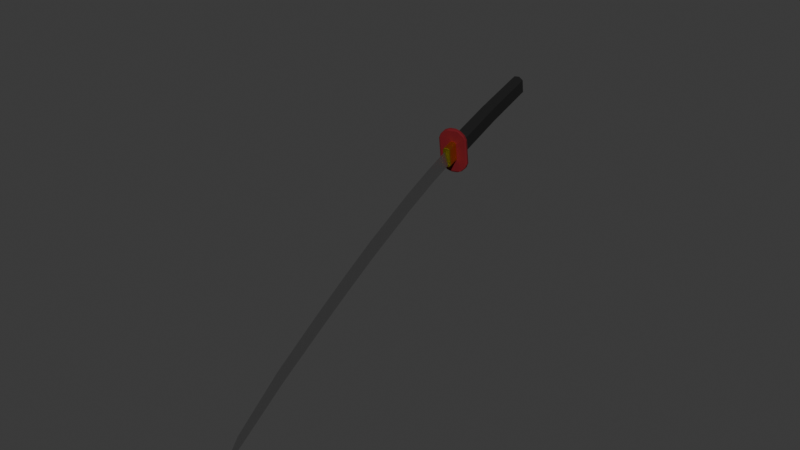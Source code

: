 # Source: katana.blend  (saved by Blender 4.0.36; exported with 4.5.12 LTS)
import bpy
from mathutils import Matrix  # noqa: F401  (used for matrix-valued properties, if any)

bpy.ops.wm.read_factory_settings(use_empty=True)
scene = bpy.context.scene
scene.name = 'Scene'

# ---- collections
col_collection = bpy.data.collections.new('Collection'); scene.collection.children.link(col_collection)

# ---- materials (node trees are filled in below, after node groups)
mat_material_001 = bpy.data.materials.new('Material.001')
mat_material_001.use_transparent_shadow = False
mat_material_002 = bpy.data.materials.new('Material.002')
mat_material_002.use_transparent_shadow = False
mat_material_003 = bpy.data.materials.new('Material.003')
mat_material_003.use_transparent_shadow = False
mat_material_004 = bpy.data.materials.new('Material.004')
mat_material_004.use_transparent_shadow = False

# ---- material node trees
mat_material_001.use_nodes = True; mat_material_001.node_tree.nodes.clear()
_N = mat_material_001.node_tree.nodes; _L = mat_material_001.node_tree.links
n0 = _N.new('ShaderNodeBsdfPrincipled'); n0.name = 'Principled BSDF'; n0.location = (10, 300)
n0.inputs[0].default_value = (0.005774, 0.005774, 0.005774, 1.0)
n0.inputs[2].default_value = 0.8937
n0.inputs[3].default_value = 1.45
n1 = _N.new('ShaderNodeOutputMaterial'); n1.name = 'Material Output'; n1.location = (300, 300)
_L.new(n0.outputs[0], n1.inputs[0])
n1.is_active_output = True
mat_material_002.use_nodes = True; mat_material_002.node_tree.nodes.clear()
_N = mat_material_002.node_tree.nodes; _L = mat_material_002.node_tree.links
n0 = _N.new('ShaderNodeBsdfPrincipled'); n0.name = 'Principled BSDF'; n0.location = (10, 300)
n0.inputs[0].default_value = (0.6858, 0.6858, 0.6858, 1.0)
n0.inputs[1].default_value = 1.0
n0.inputs[2].default_value = 0.248
n0.inputs[3].default_value = 1.45
n1 = _N.new('ShaderNodeOutputMaterial'); n1.name = 'Material Output'; n1.location = (300, 300)
_L.new(n0.outputs[0], n1.inputs[0])
n1.is_active_output = True
mat_material_003.use_nodes = True; mat_material_003.node_tree.nodes.clear()
_N = mat_material_003.node_tree.nodes; _L = mat_material_003.node_tree.links
n0 = _N.new('ShaderNodeBsdfPrincipled'); n0.name = 'Principled BSDF'; n0.location = (10, 300)
n0.inputs[0].default_value = (0.8003, 0.6388, 0.02478, 1.0)
n0.inputs[1].default_value = 1.0
n0.inputs[2].default_value = 0.311
n0.inputs[3].default_value = 1.45
n1 = _N.new('ShaderNodeOutputMaterial'); n1.name = 'Material Output'; n1.location = (300, 300)
_L.new(n0.outputs[0], n1.inputs[0])
n1.is_active_output = True
mat_material_004.use_nodes = True; mat_material_004.node_tree.nodes.clear()
_N = mat_material_004.node_tree.nodes; _L = mat_material_004.node_tree.links
n0 = _N.new('ShaderNodeBsdfPrincipled'); n0.name = 'Principled BSDF'; n0.location = (10, 300)
n0.inputs[0].default_value = (0.1477, 0.00158, 0.006071, 1.0)
n0.inputs[2].default_value = 0.8937
n0.inputs[3].default_value = 1.45
n1 = _N.new('ShaderNodeOutputMaterial'); n1.name = 'Material Output'; n1.location = (300, 300)
_L.new(n0.outputs[0], n1.inputs[0])
n1.is_active_output = True

# ---- world
world_world = bpy.data.worlds.new('World'); scene.world = world_world
world_world.use_nodes = True; world_world.node_tree.nodes.clear()
_N = world_world.node_tree.nodes; _L = world_world.node_tree.links
n0 = _N.new('ShaderNodeOutputWorld'); n0.name = 'World Output'; n0.location = (300, 300)
n1 = _N.new('ShaderNodeBackground'); n1.name = 'Background'; n1.location = (10, 300)
n1.inputs[0].default_value = (0.05088, 0.05088, 0.05088, 1.0)
_L.new(n1.outputs[0], n0.inputs[0])
n0.is_active_output = True
world_world.color = (0.05088, 0.05088, 0.05088)
world_world.use_sun_shadow = False
world_world.sun_shadow_jitter_overblur = 0.0

# ---- meshes
me_cube_001 = bpy.data.meshes.new('Cube.001')
me_cube_001.from_pydata([(3.248, 0.0, -0.1592), (4.437, -2.118e-10, -0.1414), (13.13, -3.768e-10, 0.7669), (14.99, -3.179e-10, 1.184), (15.49, -1.499e-10, 1.433), (2.654, -0.2189, -0.3115), (2.654, -0.2189, 0.4325), (2.654, 0.2189, -0.3115), (2.654, 0.2189, 0.4325), (0.0001916, 0.1678, -0.107), (0.0001916, 0.06694, -0.2079), (0.0001916, 0.1678, 0.2614), (0.0001916, 0.06694, 0.3623), (0.0001916, -0.1678, -0.107), (0.0001916, -0.06694, -0.2079), (0.0001916, -0.1678, 0.2614), (0.0001916, -0.06694, 0.3623), (-2.644, -0.0376, -0.04981), (-2.574, -0.06694, -0.123), (-2.644, -0.09695, 0.009565), (-2.574, -0.1678, -0.0221), (-2.644, -0.09695, 0.3193), (-2.574, -0.1678, 0.3463), (-2.644, -0.0376, 0.3787), (-2.574, -0.06694, 0.4472), (-2.644, 0.09695, 0.009565), (-2.574, 0.1678, -0.0221), (-2.644, 0.0376, -0.04981), (-2.574, 0.06694, -0.123), (-2.644, 0.0376, 0.3787), (-2.574, 0.06694, 0.4472), (-2.644, 0.09695, 0.3193), (-2.574, 0.1678, 0.3463), (2.654, -0.1886, -0.2001), (2.596, -0.1678, -0.1234), (2.596, -0.06694, -0.2242), (2.654, -0.1287, -0.2599), (2.654, -0.1287, 0.3809), (2.596, -0.06694, 0.3459), (2.596, -0.1678, 0.2451), (2.654, -0.1886, 0.321), (2.654, 0.1287, -0.2599), (2.596, 0.06694, -0.2242), (2.596, 0.1678, -0.1234), (2.654, 0.1886, -0.2001), (2.654, 0.1886, 0.321), (2.596, 0.1678, 0.2451), (2.596, 0.06694, 0.3459), (2.654, 0.1287, 0.3809), (2.785, 0.2337, 0.5149), (2.785, 0.2337, -0.3939), (2.785, -0.2337, -0.3939), (2.785, -0.2337, 0.5149), (2.654, 0.1695, 0.6151), (2.654, 0.2964, 0.451), (2.654, 0.2964, -0.3301), (2.654, 0.1695, -0.4941), (2.654, -0.1695, -0.4941), (2.654, -0.2964, -0.3301), (2.654, -0.2964, 0.451), (2.654, -0.1695, 0.6151), (2.785, 0.2985, 0.4925), (2.785, 0.1826, 0.62), (2.785, 0.1826, -0.499), (2.785, 0.2985, -0.3716), (2.785, -0.2985, -0.3716), (2.785, -0.1826, -0.499), (2.785, -0.1826, 0.62), (2.785, -0.2985, 0.4925), (2.654, 0.1312, 0.6445), (2.68, 0.07609, 0.6866), (2.68, 0.2026, 0.6342), (2.654, 0.1818, 0.6222), (2.654, 0.3087, 0.4945), (2.68, 0.3161, 0.5207), (2.68, 0.3685, 0.3942), (2.654, 0.341, 0.4159), (2.654, 0.341, -0.295), (2.68, 0.3685, -0.2732), (2.68, 0.3161, -0.3998), (2.654, 0.3087, -0.3736), (2.654, 0.1818, -0.5013), (2.68, 0.2026, -0.5133), (2.68, 0.07609, -0.5657), (2.654, 0.1312, -0.5235), (2.654, -0.1312, -0.5235), (2.68, -0.07609, -0.5657), (2.68, -0.2026, -0.5133), (2.654, -0.1818, -0.5013), (2.654, -0.3087, -0.3736), (2.68, -0.3161, -0.3998), (2.68, -0.3685, -0.2732), (2.654, -0.341, -0.295), (2.654, -0.341, 0.4159), (2.68, -0.3685, 0.3942), (2.68, -0.3161, 0.5207), (2.654, -0.3087, 0.4945), (2.654, -0.1818, 0.6222), (2.68, -0.2026, 0.6342), (2.68, -0.07609, 0.6866), (2.654, -0.1312, 0.6445), (2.785, 0.3329, 0.4442), (2.759, 0.3685, 0.3942), (2.759, 0.3161, 0.5207), (2.785, 0.3068, 0.5059), (2.785, 0.1888, 0.6244), (2.759, 0.2026, 0.6342), (2.759, 0.07609, 0.6866), (2.785, 0.1423, 0.6452), (2.785, 0.1423, -0.5243), (2.759, 0.07609, -0.5657), (2.759, 0.2026, -0.5133), (2.785, 0.1888, -0.5035), (2.785, 0.3068, -0.3849), (2.759, 0.3161, -0.3998), (2.759, 0.3685, -0.2732), (2.785, 0.3329, -0.3233), (2.785, -0.3329, -0.3233), (2.759, -0.3685, -0.2732), (2.759, -0.3161, -0.3998), (2.785, -0.3068, -0.3849), (2.785, -0.1888, -0.5035), (2.759, -0.2026, -0.5133), (2.759, -0.07609, -0.5657), (2.785, -0.1423, -0.5243), (2.785, -0.1423, 0.6452), (2.759, -0.07609, 0.6866), (2.759, -0.2026, 0.6342), (2.785, -0.1888, 0.6244), (2.785, -0.3068, 0.5059), (2.759, -0.3161, 0.5207), (2.759, -0.3685, 0.3942), (2.785, -0.3329, 0.4442), (2.785, 0.04484, 0.3345), (2.785, 0.09218, 0.2871), (2.785, 0.1214, 0.3717), (2.785, 0.09218, -0.1662), (2.785, 0.04484, -0.2135), (2.785, 0.1214, -0.2507), (2.785, -0.04484, -0.2135), (2.785, -0.09218, -0.1662), (2.785, -0.1214, -0.2507), (2.785, -0.09218, 0.2871), (2.785, -0.04484, 0.3345), (2.785, -0.1214, 0.3717), (3.248, 0.05138, -0.1895), (3.248, -0.05138, -0.1895), (3.248, 0.0702, 0.2946), (3.229, 0.09218, 0.2871), (3.229, 0.04484, 0.3345), (3.248, 0.05812, 0.3075), (3.248, 0.04881, -0.1989), (3.229, 0.04484, -0.2135), (3.229, 0.09218, -0.1662), (3.248, 0.06996, -0.1789), (3.248, -0.06996, -0.1789), (3.229, -0.09218, -0.1662), (3.229, -0.04484, -0.2135), (3.248, -0.04881, -0.1989), (3.248, -0.05812, 0.3075), (3.229, -0.04484, 0.3345), (3.229, -0.09218, 0.2871), (3.248, -0.0702, 0.2946), (3.248, 0.04727, 0.2529), (3.248, 0.02345, 0.2802), (4.383, 0.02369, 0.2956), (4.386, 0.04731, 0.2687), (3.248, -0.02345, 0.2802), (3.248, -0.04727, 0.2529), (4.386, -0.04731, 0.2687), (4.383, -0.02369, 0.2956), (13.07, -0.03766, 1.091), (13.06, -0.01436, 1.117), (13.06, 0.01436, 1.117), (13.07, 0.03766, 1.091), (15.16, -0.03131, 1.454), (15.15, -0.008045, 1.48), (15.15, 0.008045, 1.48), (15.16, 0.03131, 1.454), (15.65, -2.78e-11, 1.563), (3.248, 0.05812, 0.3075), (3.248, 0.0702, 0.2946), (3.248, -0.0702, 0.2946), (3.248, -0.05812, 0.3075), (8.231, -2.836e-10, 0.1088), (5.984, -2.118e-10, -0.0709), (5.933, -0.04733, 0.3394), (8.181, -0.04603, 0.5078), (8.178, -0.02258, 0.5343), (5.93, -0.02379, 0.3661), (5.93, 0.02379, 0.3661), (8.178, 0.02258, 0.5343), (8.181, 0.04603, 0.5078), (5.933, 0.04733, 0.3394), (9.712, -3.785e-10, 0.2786), (11.31, -4.137e-10, 0.4911), (9.641, -0.04431, 0.66), (11.24, -0.04163, 0.8495), (11.24, -0.01828, 0.8757), (9.636, -0.02091, 0.6863), (9.636, 0.02091, 0.6863), (11.24, 0.01828, 0.8757), (11.24, 0.04163, 0.8495), (9.641, 0.04431, 0.66)], [], [(16, 24, 22, 15), (41, 44, 7), (10, 28, 26, 9), (97, 100, 60), (30, 12, 11, 32), (9, 11, 46, 43), (13, 15, 22, 20), (37, 40, 6), (10, 42, 35, 14), (78, 75, 102, 115), (109, 112, 63), (89, 92, 58), (45, 48, 8), (103, 74, 71, 106), (93, 96, 59), (85, 88, 57), (164, 167, 170, 165), (129, 132, 68), (121, 124, 66), (113, 116, 64), (49, 62, 108, 125, 67, 52, 144, 143, 133, 135), (145, 154, 147, 181, 163, 0), (52, 68, 132, 117, 65, 51, 141, 140, 142, 144), (169, 186, 189, 170), (155, 158, 146), (133, 143, 160, 149), (182, 162, 155, 146, 0, 168), (201, 173, 174, 202), (180, 150, 159, 183, 167, 164), (187, 184, 194, 196), (197, 171, 172, 198), (197, 195, 2, 171), (171, 2, 3, 175), (169, 1, 185, 186), (165, 190, 193, 166), (175, 3, 4, 179), (184, 192, 203, 194), (191, 188, 199, 200), (2, 174, 178, 3), (173, 172, 176, 177), (147, 150, 180, 181), (3, 178, 179, 4), (177, 176, 179), (14, 35, 34, 13), (38, 16, 15, 39), (42, 10, 9, 43), (12, 47, 46, 11), (26, 32, 11, 9), (34, 39, 15, 13), (12, 30, 24, 16), (53, 72, 73, 54, 8), (28, 10, 14, 18), (47, 12, 16, 38), (17, 19, 21, 23, 29, 31, 25, 27), (27, 25, 26, 28), (23, 21, 22, 24), (31, 29, 30, 32), (19, 17, 18, 20), (17, 27, 28, 18), (20, 22, 21, 19), (24, 30, 29, 23), (32, 26, 25, 31), (18, 14, 13, 20), (34, 35, 36, 33), (38, 39, 40, 37), (42, 43, 44, 41), (46, 47, 48, 45), (35, 42, 41, 36), (33, 40, 39, 34), (47, 38, 37, 48), (43, 46, 45, 44), (33, 36, 5), (77, 80, 55), (86, 83, 110, 123), (94, 91, 118, 131), (105, 108, 62), (61, 104, 105, 62, 49), (63, 112, 113, 64, 50), (65, 120, 121, 66, 51), (95, 130, 127, 98), (8, 48, 37, 6, 60, 100, 69, 53), (111, 82, 79, 114), (87, 122, 119, 90), (81, 84, 56), (70, 107, 106, 71), (102, 75, 74, 103), (78, 115, 114, 79), (110, 83, 82, 111), (86, 123, 122, 87), (118, 91, 90, 119), (94, 131, 130, 95), (126, 99, 98, 127), (151, 154, 145), (51, 66, 124, 109, 63, 50, 138, 137, 139, 141), (146, 158, 151, 145, 0), (117, 120, 65), (168, 0, 1, 169), (125, 128, 67), (67, 128, 129, 68, 52), (59, 96, 97, 60, 6), (101, 104, 61), (7, 44, 45, 8, 54, 76, 77, 55), (70, 99, 126, 107), (5, 36, 41, 7, 56, 84, 85, 57), (55, 80, 81, 56, 7), (57, 88, 89, 58, 5), (6, 40, 33, 5, 58, 92, 93, 59), (73, 76, 54), (70, 71, 72, 69), (74, 75, 76, 73), (78, 79, 80, 77), (82, 83, 84, 81), (86, 87, 88, 85), (90, 91, 92, 89), (94, 95, 96, 93), (98, 99, 100, 97), (102, 103, 104, 101), (106, 107, 108, 105), (110, 111, 112, 109), (114, 115, 116, 113), (118, 119, 120, 117), (122, 123, 124, 121), (126, 127, 128, 125), (130, 131, 132, 129), (105, 104, 103, 106), (73, 72, 71, 74), (69, 100, 99, 70), (125, 108, 107, 126), (77, 76, 75, 78), (101, 116, 115, 102), (113, 112, 111, 114), (81, 80, 79, 82), (83, 86, 85, 84), (109, 124, 123, 110), (89, 88, 87, 90), (121, 120, 119, 122), (91, 94, 93, 92), (117, 132, 131, 118), (97, 96, 95, 98), (129, 128, 127, 130), (69, 72, 53), (133, 134, 135), (136, 137, 138), (139, 140, 141), (142, 143, 144), (148, 134, 133, 149), (152, 137, 136, 153), (139, 157, 156, 140), (142, 161, 160, 143), (136, 134, 148, 153), (139, 137, 152, 157), (142, 140, 156, 161), (50, 64, 116, 101, 61, 49, 135, 134, 136, 138), (148, 149, 150, 147), (152, 153, 154, 151), (156, 157, 158, 155), (160, 161, 162, 159), (159, 150, 149, 160), (147, 154, 153, 148), (151, 158, 157, 152), (155, 162, 161, 156), (159, 162, 182, 183), (170, 167, 168, 169), (166, 163, 164, 165), (201, 198, 172, 173), (165, 170, 189, 190), (191, 200, 203, 192), (187, 196, 199, 188), (173, 177, 178, 174), (171, 175, 176, 172), (177, 179, 178), (175, 179, 176), (180, 164, 163, 181), (182, 168, 167, 183), (0, 163, 166, 1), (191, 192, 193, 190), (187, 188, 189, 186), (188, 191, 190, 189), (192, 184, 185, 193), (184, 187, 186, 185), (1, 166, 193, 185), (201, 202, 203, 200), (197, 198, 199, 196), (195, 197, 196, 194), (198, 201, 200, 199), (202, 195, 194, 203), (195, 202, 174, 2)])
me_cube_001.polygons.foreach_set('material_index', [0, 3, 0, 3, 0, 0, 0, 3, 0, 3, 3, 3, 3, 3, 3, 3, 1, 3, 3, 3, 3, 2, 3, 1, 2, 2, 2, 1, 2, 1, 1, 1, 1, 1, 1, 1, 1, 1, 1, 1, 0, 1, 1, 0, 0, 0, 0, 0, 0, 0, 3, 0, 0, 0, 0, 0, 0, 0, 0, 0, 0, 0, 0, 3, 3, 3, 3, 3, 3, 3, 3, 3, 3, 3, 3, 3, 3, 3, 3, 3, 3, 3, 3, 3, 3, 3, 3, 3, 3, 3, 3, 3, 0, 3, 2, 3, 1, 3, 3, 3, 3, 3, 3, 3, 3, 3, 3, 3, 3, 3, 3, 3, 3, 3, 3, 3, 3, 3, 3, 3, 3, 3, 3, 3, 3, 3, 3, 3, 3, 3, 3, 3, 3, 3, 3, 3, 3, 3, 3, 3, 3, 3, 3, 3, 3, 2, 2, 2, 2, 2, 2, 2, 3, 2, 2, 2, 2, 2, 2, 2, 2, 0, 1, 1, 1, 1, 1, 1, 1, 1, 1, 1, 2, 2, 1, 1, 1, 1, 1, 1, 1, 1, 1, 1, 1, 1, 1])
_uv = me_cube_001.uv_layers.new(name='UVMap')
_uv.uv.foreach_set('vector', [0.3815, 0.2119, 0.3815, 0.4169, 0.3735, 0.4173, 0.3735, 0.2123, 0.4606, 0.1734, 0.4654, 0.1687, 0.4679, 0.1774, 0.2856, 0.2116, 0.2914, 0.00582, 0.3, 0.005868, 0.2941, 0.2116, 0.4358, 0.1047, 0.4399, 0.1029, 0.4368, 0.1052, 0.3923, 0.4169, 0.3923, 0.2119, 0.4003, 0.2123, 0.4003, 0.4173, 0.2941, 0.2116, 0.3235, 0.2115, 0.3232, 0.419, 0.2938, 0.4191, 0.3646, 0.2116, 0.3352, 0.2115, 0.3293, 0.005712, 0.3587, 0.005868, 0.4401, 0.1235, 0.4353, 0.1281, 0.4329, 0.1194, 0.416, 0.2058, 0.416, 0.4133, 0.4053, 0.4133, 0.4053, 0.2058, 0.4231, 0.2608, 0.4231, 0.2075, 0.4293, 0.2075, 0.4293, 0.2608, 0.439, 0.0968, 0.4353, 0.09513, 0.4358, 0.09478, 0.4257, 0.1822, 0.4231, 0.1761, 0.4267, 0.1789, 0.4654, 0.1281, 0.4606, 0.1235, 0.4679, 0.1194, 0.4446, 0.1977, 0.4509, 0.1977, 0.4503, 0.2068, 0.4441, 0.2068, 0.4231, 0.1207, 0.4257, 0.1146, 0.4267, 0.118, 0.4399, 0.1939, 0.4358, 0.1922, 0.4368, 0.1916, 0.1129, 0.9955, 0.1092, 0.9955, 0.1092, 0.9049, 0.1129, 0.9049, 0.4749, 0.01445, 0.477, 0.01938, 0.4742, 0.01552, 0.4654, 0.09513, 0.4617, 0.0968, 0.4649, 0.09478, 0.4258, 0.08566, 0.4237, 0.08073, 0.4265, 0.08459, 0.4317, 0.01373, 0.4358, 0.005327, 0.439, 0.00331, 0.4617, 0.00331, 0.4649, 0.005327, 0.469, 0.01373, 0.4601, 0.02517, 0.4539, 0.02815, 0.4468, 0.02815, 0.4406, 0.02517, 0.4563, 0.2396, 0.4549, 0.2387, 0.4548, 0.2009, 0.4548, 0.2009, 0.4567, 0.2042, 0.4604, 0.2371, 0.469, 0.01373, 0.4742, 0.01552, 0.477, 0.01938, 0.477, 0.08073, 0.4742, 0.08459, 0.469, 0.08638, 0.4601, 0.07493, 0.4577, 0.06817, 0.4577, 0.03194, 0.4601, 0.02517, 0.09902, 0.906, 0.09195, 0.7824, 0.09398, 0.7825, 0.1011, 0.906, 0.466, 0.2387, 0.4644, 0.2403, 0.4646, 0.2396, 0.4797, 0.2851, 0.4725, 0.2851, 0.4725, 0.2496, 0.4797, 0.2496, 0.4661, 0.2009, 0.4661, 0.2009, 0.466, 0.2387, 0.4646, 0.2396, 0.4604, 0.2371, 0.4642, 0.2042, 0.01828, 0.3564, 0.01408, 0.2094, 0.01607, 0.2092, 0.02028, 0.3562, 0.4558, 0.1998, 0.4558, 0.1998, 0.4651, 0.1998, 0.4651, 0.1998, 0.4623, 0.202, 0.4586, 0.202, 0.08687, 0.6023, 0.05457, 0.6017, 0.0559, 0.4825, 0.08698, 0.485, 0.08887, 0.3562, 0.09308, 0.2092, 0.09506, 0.2094, 0.09087, 0.3564, 0.08887, 0.3562, 0.05968, 0.3538, 0.06666, 0.2071, 0.09308, 0.2092, 0.09308, 0.2092, 0.06666, 0.2071, 0.08446, 0.05511, 0.1047, 0.03981, 0.09902, 0.906, 0.06582, 0.9053, 0.05874, 0.7818, 0.09195, 0.7824, 0.008086, 0.906, 0.01517, 0.7825, 0.0172, 0.7824, 0.01013, 0.906, 0.1047, 0.03981, 0.08446, 0.05511, 0.1001, 0.01376, 0.1091, -2.086e-08, 0.05457, 0.6017, 0.02228, 0.6023, 0.02217, 0.485, 0.05325, 0.4825, 0.1129, 0.6009, 0.1092, 0.6009, 0.1094, 0.4838, 0.1127, 0.4838, 0.04249, 0.2071, 0.01607, 0.2092, 0.004488, 0.03981, 0.02469, 0.05511, 0.1122, 0.2086, 0.1099, 0.2086, 0.1104, 0.03988, 0.1117, 0.03988, 0.4209, 0.1977, 0.4209, 0.1977, 0.4209, 0.1977, 0.4209, 0.1977, 0.02469, 0.05511, 0.004488, 0.03981, 7.584e-08, 7.764e-09, 0.009027, 0.01376, 0.1117, 0.03988, 0.1104, 0.03988, 0.1111, 0.0, 0.3731, 0.2116, 0.3735, 0.4191, 0.3649, 0.4191, 0.3646, 0.2116, 0.3815, 0.004743, 0.3815, 0.2119, 0.3735, 0.2123, 0.3735, 0.0052, 0.2852, 0.4191, 0.2856, 0.2116, 0.2941, 0.2116, 0.2938, 0.4191, 0.3923, 0.2119, 0.3923, 0.004743, 0.4003, 0.0052, 0.4003, 0.2123, 0.3, 0.005868, 0.3293, 0.005712, 0.3235, 0.2115, 0.2941, 0.2116, 0.3649, 0.4191, 0.3355, 0.419, 0.3352, 0.2115, 0.3646, 0.2116, 0.3923, 0.2119, 0.3923, 0.4169, 0.3815, 0.4169, 0.3815, 0.2119, 0.4639, 0.1052, 0.4649, 0.1047, 0.475, 0.1146, 0.474, 0.118, 0.4679, 0.1194, 0.416, 0.0, 0.416, 0.2058, 0.4053, 0.2058, 0.4053, 0.0, 0.3923, 0.004743, 0.3923, 0.2119, 0.3815, 0.2119, 0.3815, 0.004743, 0.4523, 0.2857, 0.4476, 0.2811, 0.4476, 0.2569, 0.4523, 0.2523, 0.4583, 0.2523, 0.4631, 0.2569, 0.4631, 0.2811, 0.4583, 0.2857, 0.4583, 0.2857, 0.4631, 0.2811, 0.4687, 0.2848, 0.4607, 0.2926, 0.4523, 0.2523, 0.4476, 0.2569, 0.4419, 0.2561, 0.45, 0.2482, 0.4631, 0.2569, 0.4583, 0.2523, 0.4607, 0.2482, 0.4687, 0.2561, 0.4476, 0.2811, 0.4523, 0.2857, 0.45, 0.2926, 0.4419, 0.2848, 0.4523, 0.2857, 0.4583, 0.2857, 0.4607, 0.2926, 0.45, 0.2926, 0.3587, 0.005868, 0.3293, 0.005712, 0.3319, -1.304e-08, 0.3566, 0.0001312, 0.3815, 0.4169, 0.3923, 0.4169, 0.3899, 0.4229, 0.3839, 0.4229, 0.3293, 0.005712, 0.3, 0.005868, 0.3021, 0.0001312, 0.3268, -1.295e-08, 0.3673, 0.00582, 0.3731, 0.2116, 0.3646, 0.2116, 0.3587, 0.005868, 0.4369, 0.1617, 0.445, 0.1696, 0.4401, 0.1734, 0.4353, 0.1687, 0.445, 0.1252, 0.4369, 0.133, 0.4353, 0.1281, 0.4401, 0.1235, 0.4557, 0.1696, 0.4638, 0.1617, 0.4654, 0.1687, 0.4606, 0.1734, 0.4638, 0.133, 0.4557, 0.1252, 0.4606, 0.1235, 0.4654, 0.1281, 0.4053, 0.4133, 0.416, 0.4133, 0.4209, 0.4179, 0.4003, 0.4179, 0.3709, 0.4238, 0.3293, 0.4236, 0.3355, 0.419, 0.3649, 0.4191, 0.3923, 0.004743, 0.3815, 0.004743, 0.3766, 0.0, 0.3972, 0.0, 0.2938, 0.4191, 0.3232, 0.419, 0.3293, 0.4236, 0.2878, 0.4238, 0.4353, 0.1687, 0.4401, 0.1734, 0.4329, 0.1774, 0.4776, 0.1761, 0.475, 0.1822, 0.474, 0.1789, 0.423, 0.303, 0.423, 0.2909, 0.4293, 0.2909, 0.4293, 0.303, 0.4398, 0.2075, 0.4398, 0.2608, 0.4335, 0.2608, 0.4335, 0.2075, 0.4353, 0.004972, 0.439, 0.00331, 0.4358, 0.005327, 0.4265, 0.01552, 0.4258, 0.01445, 0.4353, 0.004972, 0.4358, 0.005327, 0.4317, 0.01373, 0.4358, 0.09478, 0.4353, 0.09513, 0.4258, 0.08566, 0.4265, 0.08459, 0.4317, 0.08638, 0.4742, 0.08459, 0.4749, 0.08566, 0.4654, 0.09513, 0.4649, 0.09478, 0.469, 0.08638, 0.4509, 0.2482, 0.4446, 0.2482, 0.4441, 0.2391, 0.4503, 0.2391, 0.4679, 0.1194, 0.4606, 0.1235, 0.4401, 0.1235, 0.4329, 0.1194, 0.4368, 0.1052, 0.4399, 0.1029, 0.4608, 0.1029, 0.4639, 0.1052, 0.4292, 0.2808, 0.4229, 0.2808, 0.423, 0.2711, 0.4293, 0.2711, 0.4399, 0.2808, 0.4336, 0.2808, 0.4335, 0.2711, 0.4398, 0.2711, 0.4649, 0.1922, 0.4608, 0.1939, 0.4639, 0.1916, 0.4501, 0.2169, 0.4438, 0.2169, 0.4441, 0.2068, 0.4503, 0.2068, 0.4293, 0.2075, 0.4231, 0.2075, 0.423, 0.1977, 0.4293, 0.1977, 0.4231, 0.2608, 0.4293, 0.2608, 0.4293, 0.2711, 0.423, 0.2711, 0.4293, 0.2909, 0.423, 0.2909, 0.423, 0.2808, 0.4293, 0.2808, 0.423, 0.303, 0.4293, 0.303, 0.4293, 0.3131, 0.423, 0.3131, 0.4335, 0.2608, 0.4398, 0.2608, 0.4398, 0.2711, 0.4335, 0.2711, 0.4398, 0.2075, 0.4335, 0.2075, 0.4335, 0.1977, 0.4398, 0.1977, 0.4438, 0.229, 0.4501, 0.229, 0.4503, 0.2391, 0.4441, 0.2391, 0.4565, 0.2403, 0.4549, 0.2387, 0.4563, 0.2396, 0.469, 0.08638, 0.4649, 0.09478, 0.4617, 0.0968, 0.439, 0.0968, 0.4358, 0.09478, 0.4317, 0.08638, 0.4406, 0.07493, 0.4468, 0.07195, 0.4539, 0.07195, 0.4601, 0.07493, 0.4646, 0.2396, 0.4644, 0.2403, 0.4565, 0.2403, 0.4563, 0.2396, 0.4604, 0.2371, 0.477, 0.08073, 0.4749, 0.08566, 0.4742, 0.08459, 0.1071, 0.9966, 0.07416, 1.0, 0.06582, 0.9053, 0.09902, 0.906, 0.4617, 0.00331, 0.4654, 0.004972, 0.4649, 0.005327, 0.4649, 0.005327, 0.4654, 0.004972, 0.4749, 0.01445, 0.4742, 0.01552, 0.469, 0.01373, 0.4267, 0.118, 0.4257, 0.1146, 0.4358, 0.1047, 0.4368, 0.1052, 0.4329, 0.1194, 0.4237, 0.01938, 0.4258, 0.01445, 0.4265, 0.01552, 0.4679, 0.1774, 0.4654, 0.1687, 0.4654, 0.1281, 0.4679, 0.1194, 0.474, 0.118, 0.4776, 0.1207, 0.4776, 0.1761, 0.474, 0.1789, 0.4501, 0.2169, 0.4501, 0.229, 0.4438, 0.229, 0.4438, 0.2169, 0.4329, 0.1774, 0.4401, 0.1734, 0.4606, 0.1734, 0.4679, 0.1774, 0.4639, 0.1916, 0.4608, 0.1939, 0.4399, 0.1939, 0.4368, 0.1916, 0.474, 0.1789, 0.475, 0.1822, 0.4649, 0.1922, 0.4639, 0.1916, 0.4679, 0.1774, 0.4368, 0.1916, 0.4358, 0.1922, 0.4257, 0.1822, 0.4267, 0.1789, 0.4329, 0.1774, 0.4329, 0.1194, 0.4353, 0.1281, 0.4353, 0.1687, 0.4329, 0.1774, 0.4267, 0.1789, 0.4231, 0.1761, 0.4231, 0.1207, 0.4267, 0.118, 0.475, 0.1146, 0.4776, 0.1207, 0.474, 0.118, 0.4501, 0.2169, 0.4503, 0.2068, 0.4525, 0.2084, 0.4524, 0.2125, 0.423, 0.1977, 0.4231, 0.2075, 0.4209, 0.2059, 0.4209, 0.1998, 0.4231, 0.2608, 0.423, 0.2711, 0.4209, 0.2691, 0.4209, 0.2626, 0.423, 0.2808, 0.423, 0.2909, 0.4209, 0.2865, 0.4209, 0.2824, 0.423, 0.303, 0.423, 0.3131, 0.4209, 0.3115, 0.4209, 0.3074, 0.4398, 0.2711, 0.4398, 0.2608, 0.4419, 0.2626, 0.4419, 0.2691, 0.4398, 0.2075, 0.4398, 0.1977, 0.4419, 0.1998, 0.4419, 0.2059, 0.4503, 0.2391, 0.4501, 0.229, 0.4524, 0.2334, 0.4525, 0.2375, 0.4293, 0.2075, 0.4293, 0.1977, 0.4314, 0.1989, 0.4314, 0.2037, 0.4441, 0.2068, 0.4438, 0.2169, 0.4419, 0.2116, 0.442, 0.2079, 0.4293, 0.2909, 0.4293, 0.2808, 0.4314, 0.2819, 0.4314, 0.2856, 0.4293, 0.2711, 0.4293, 0.2608, 0.4314, 0.2649, 0.4314, 0.27, 0.4335, 0.2608, 0.4335, 0.2711, 0.4314, 0.27, 0.4314, 0.2649, 0.4293, 0.3131, 0.4293, 0.303, 0.4314, 0.3083, 0.4314, 0.312, 0.4438, 0.229, 0.4441, 0.2391, 0.442, 0.238, 0.4419, 0.2343, 0.4335, 0.1977, 0.4335, 0.2075, 0.4314, 0.2037, 0.4314, 0.1989, 0.442, 0.2079, 0.4426, 0.1984, 0.4446, 0.1977, 0.4441, 0.2068, 0.4531, 0.1983, 0.4525, 0.2084, 0.4503, 0.2068, 0.4509, 0.1977, 0.4608, 0.1029, 0.4399, 0.1029, 0.4443, 0.1001, 0.4564, 0.1001, 0.4617, 0.00331, 0.439, 0.00331, 0.4443, 0.0, 0.4564, 0.0, 0.4776, 0.1761, 0.4776, 0.1207, 0.4798, 0.1229, 0.4798, 0.1749, 0.4237, 0.01938, 0.4237, 0.08073, 0.4209, 0.07673, 0.4209, 0.02338, 0.4314, 0.27, 0.4313, 0.28, 0.4292, 0.2808, 0.4293, 0.2711, 0.4649, 0.1922, 0.475, 0.1822, 0.4756, 0.1848, 0.4665, 0.1936, 0.4564, 0.1977, 0.4443, 0.1977, 0.4399, 0.1939, 0.4608, 0.1939, 0.439, 0.0968, 0.4617, 0.0968, 0.4564, 0.1001, 0.4443, 0.1001, 0.4257, 0.1822, 0.4358, 0.1922, 0.4342, 0.1936, 0.4251, 0.1848, 0.4315, 0.28, 0.4314, 0.27, 0.4335, 0.2711, 0.4336, 0.2808, 0.4209, 0.1749, 0.4209, 0.1229, 0.4231, 0.1207, 0.4231, 0.1761, 0.477, 0.08073, 0.477, 0.01938, 0.4798, 0.02338, 0.4798, 0.07673, 0.4525, 0.2375, 0.4531, 0.2476, 0.4509, 0.2482, 0.4503, 0.2391, 0.4426, 0.2475, 0.442, 0.238, 0.4441, 0.2391, 0.4446, 0.2482, 0.4608, 0.1029, 0.4649, 0.1047, 0.4639, 0.1052, 0.4468, 0.02815, 0.443, 0.03194, 0.4406, 0.02517, 0.443, 0.06817, 0.4468, 0.07195, 0.4406, 0.07493, 0.4539, 0.07195, 0.4577, 0.06817, 0.4601, 0.07493, 0.4577, 0.03194, 0.4539, 0.02815, 0.4601, 0.02517, 0.4835, 0.2498, 0.4835, 0.2853, 0.4797, 0.2851, 0.4797, 0.2496, 0.5033, 0.2379, 0.4678, 0.2379, 0.4679, 0.2338, 0.5034, 0.2339, 0.479, 0.3328, 0.4434, 0.3329, 0.4434, 0.3288, 0.4789, 0.3288, 0.4687, 0.2853, 0.4687, 0.2498, 0.4725, 0.2496, 0.4725, 0.2851, 0.4679, 0.2338, 0.4679, 0.1977, 0.5034, 0.1977, 0.5034, 0.2339, 0.4801, -1.906e-08, 0.4873, -1.906e-08, 0.4873, 0.03552, 0.4801, 0.03552, 0.4789, 0.2926, 0.4789, 0.3288, 0.4434, 0.3288, 0.4434, 0.2927, 0.4317, 0.08638, 0.4265, 0.08459, 0.4237, 0.08073, 0.4237, 0.01938, 0.4265, 0.01552, 0.4317, 0.01373, 0.4406, 0.02517, 0.443, 0.03194, 0.443, 0.06817, 0.4406, 0.07493, 0.4835, 0.2498, 0.4797, 0.2496, 0.4808, 0.2482, 0.4817, 0.2483, 0.5033, 0.2379, 0.5034, 0.2339, 0.5049, 0.235, 0.5048, 0.2367, 0.4434, 0.3288, 0.4434, 0.3329, 0.4419, 0.3317, 0.4419, 0.33, 0.4725, 0.2496, 0.4687, 0.2498, 0.4705, 0.2483, 0.4715, 0.2482, 0.4651, 0.1998, 0.4558, 0.1998, 0.4569, 0.1977, 0.464, 0.1977, 0.4548, 0.2009, 0.4549, 0.2387, 0.4531, 0.2377, 0.4531, 0.2015, 0.4876, 0.03701, 0.4798, 0.03701, 0.4801, 0.03552, 0.4873, 0.03552, 0.466, 0.2387, 0.4661, 0.2009, 0.4678, 0.2015, 0.4678, 0.2377, 0.4209, 0.1977, 0.4209, 0.1977, 0.4209, 0.1977, 0.4209, 0.1977, 0.1011, 0.906, 0.1091, 0.9964, 0.1071, 0.9966, 0.09902, 0.906, 0.01013, 0.906, 0.002051, 0.9966, 6.196e-09, 0.9964, 0.008086, 0.906, 0.1125, 0.3552, 0.1096, 0.3552, 0.1099, 0.2086, 0.1122, 0.2086, 0.1129, 0.9049, 0.1092, 0.9049, 0.1091, 0.7811, 0.113, 0.7811, 0.02026, 0.6024, 0.02017, 0.4852, 0.02217, 0.485, 0.02228, 0.6023, 0.08687, 0.6023, 0.08698, 0.485, 0.08898, 0.4852, 0.08889, 0.6024, 0.01408, 0.2094, 0.002508, 0.04002, 0.004488, 0.03981, 0.01607, 0.2092, 0.09308, 0.2092, 0.1047, 0.03981, 0.1066, 0.04002, 0.09506, 0.2094, 0.002508, 0.04002, 7.584e-08, 7.764e-09, 0.004488, 0.03981, 0.1047, 0.03981, 0.1091, -2.086e-08, 0.1066, 0.04002, 0.4558, 0.1998, 0.4586, 0.202, 0.4567, 0.2042, 0.4548, 0.2009, 0.4661, 0.2009, 0.4642, 0.2042, 0.4623, 0.202, 0.4651, 0.1998, 0.03499, 1.0, 0.002051, 0.9966, 0.01013, 0.906, 0.04333, 0.9053, 0.02026, 0.6024, 0.02228, 0.6023, 0.0172, 0.7824, 0.01517, 0.7825, 0.08687, 0.6023, 0.08889, 0.6024, 0.09398, 0.7825, 0.09195, 0.7824, 0.1092, 0.6009, 0.1129, 0.6009, 0.113, 0.7811, 0.1091, 0.7811, 0.02228, 0.6023, 0.05457, 0.6017, 0.05041, 0.7818, 0.0172, 0.7824, 0.05457, 0.6017, 0.08687, 0.6023, 0.09195, 0.7824, 0.05874, 0.7818, 0.04333, 0.9053, 0.01013, 0.906, 0.0172, 0.7824, 0.05041, 0.7818, 0.01828, 0.3564, 0.02028, 0.3562, 0.02217, 0.485, 0.02017, 0.4852, 0.08887, 0.3562, 0.09087, 0.3564, 0.08898, 0.4852, 0.08698, 0.485, 0.05968, 0.3538, 0.08887, 0.3562, 0.08698, 0.485, 0.0559, 0.4825, 0.1096, 0.3552, 0.1125, 0.3552, 0.1127, 0.4838, 0.1094, 0.4838, 0.02028, 0.3562, 0.04947, 0.3538, 0.05325, 0.4825, 0.02217, 0.485, 0.04947, 0.3538, 0.02028, 0.3562, 0.01607, 0.2092, 0.04249, 0.2071])
me_cube_001.materials.append(mat_material_001)
me_cube_001.materials.append(mat_material_002)
me_cube_001.materials.append(mat_material_003)
me_cube_001.materials.append(mat_material_004)
me_cube_001.update()

# ---- objects
ob_cube = bpy.data.objects.new('Cube', me_cube_001)

# ---- transforms, parenting, visibility, modifiers, constraints
ob_cube.location = (1.939, 5.833, 7.772)
ob_cube.rotation_euler = (-3.095, 0.09367, -1.34)
ob_cube.scale = (1.0, 1.216, 1.168)

# ---- collection membership
col_collection.objects.link(ob_cube)

# ---- scene / render settings (as saved in the file)
scene.frame_start = 0; scene.frame_end = 60; scene.frame_set(41)
scene.render.engine = 'BLENDER_EEVEE_NEXT'
scene.cycles.sampling_pattern = 'TABULATED_SOBOL'
bpy.context.view_layer.update()

# ---- added for rendering (the .blend has no active camera and no usable light): camera, sun
cam_auto = bpy.data.cameras.new('AutoCamera')
cam_auto.lens = 50.0
cam_auto.sensor_width = 36.0
cam_auto.clip_end = 1000.0
ob_auto_camera = bpy.data.objects.new('AutoCamera', cam_auto)
scene.collection.objects.link(ob_auto_camera)
ob_auto_camera.location = (21.3365, -21.8958, 20.9085)
ob_auto_camera.rotation_euler = (1.09748, -7.21219e-08, 0.694738)
scene.camera = ob_auto_camera
light_auto_sun = bpy.data.lights.new('AutoSun', 'SUN')
light_auto_sun.energy = 3.0
light_auto_sun.angle = 0.0523599
ob_auto_sun = bpy.data.objects.new('AutoSun', light_auto_sun)
scene.collection.objects.link(ob_auto_sun)
ob_auto_sun.rotation_euler = (0.872665, 0.174533, 0.523599)
bpy.context.view_layer.update()
